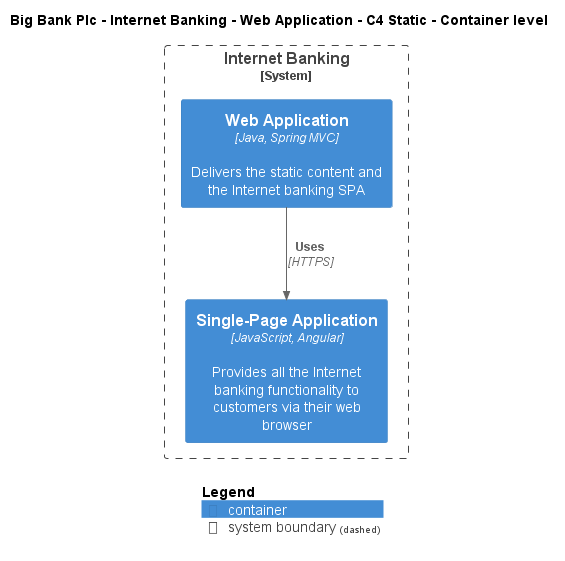

The diagram above was rendered by PlantUML. Its source (embedded in the PNG):
@startuml
!include ..\..\..\..\..\.c4s\C4_Container.puml

AddElementTag("c4interflow:lifecycle:new", $bgColor=green, $fontColor=#ffffff, $borderColor=green, $shadowing="False")
AddElementTag("c4interflow:lifecycle:changed", $bgColor=orange, $fontColor=#ffffff, $borderColor=orange, $shadowing="False")
AddElementTag("c4interflow:lifecycle:removed", $bgColor=red, $fontColor=#ffffff, $borderColor=red, $shadowing="False")

AddRelTag("c4interflow:lifecycle:new", $textColor=green, $lineColor=green)
AddRelTag("c4interflow:lifecycle:changed", $textColor=orange, $lineColor=orange)
AddRelTag("c4interflow:lifecycle:removed", $textColor=red, $lineColor=red)

SHOW_PERSON_PORTRAIT()
LAYOUT_TOP_DOWN()

skinparam linetype polyline

title Big Bank Plc - Internet Banking - Web Application - C4 Static - Container level


System_Boundary(BigBankPlc.SoftwareSystems.InternetBanking, "Internet Banking") {
    Container(BigBankPlc.SoftwareSystems.InternetBanking.Containers.WebApplication, "Web Application", "Java, Spring MVC", "Delivers the static content and the Internet banking SPA")
    Container(BigBankPlc.SoftwareSystems.InternetBanking.Containers.SinglePageApp, "Single-Page Application", "JavaScript, Angular", "Provides all the Internet banking functionality to customers via their web browser")
}

Rel(BigBankPlc.SoftwareSystems.InternetBanking.Containers.WebApplication, BigBankPlc.SoftwareSystems.InternetBanking.Containers.SinglePageApp, "Uses", "HTTPS", $tags="protocol:https")


SHOW_LEGEND()
@enduml